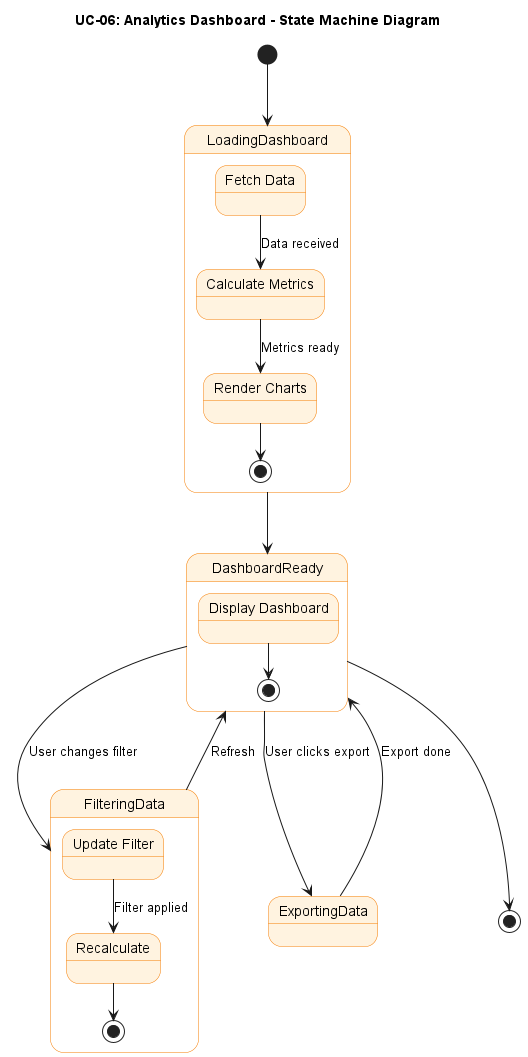

The diagram above was rendered by PlantUML. Its source (embedded in the PNG):
@startuml UC-06_Analytics_States

title UC-06: Analytics Dashboard - State Machine Diagram

skinparam StateBackgroundColor #FFF3E0
skinparam StateBorderColor #F57C00

[*] --> LoadingDashboard

state LoadingDashboard {
    state "Fetch Data" as FetchData
    state "Calculate Metrics" as CalcMetrics
    state "Render Charts" as RenderCharts
    FetchData --> CalcMetrics: Data received
    CalcMetrics --> RenderCharts: Metrics ready
    RenderCharts --> [*]
}

LoadingDashboard --> DashboardReady

state DashboardReady {
    state "Display Dashboard" as DisplayDash
    DisplayDash --> [*]
}

DashboardReady --> FilteringData: User changes filter

state FilteringData {
    state "Update Filter" as UpdateFilter
    state "Recalculate" as Recalc
    UpdateFilter --> Recalc: Filter applied
    Recalc --> [*]
}

FilteringData --> DashboardReady: Refresh

DashboardReady --> ExportingData: User clicks export
ExportingData --> DashboardReady: Export done

DashboardReady --> [*]

@enduml